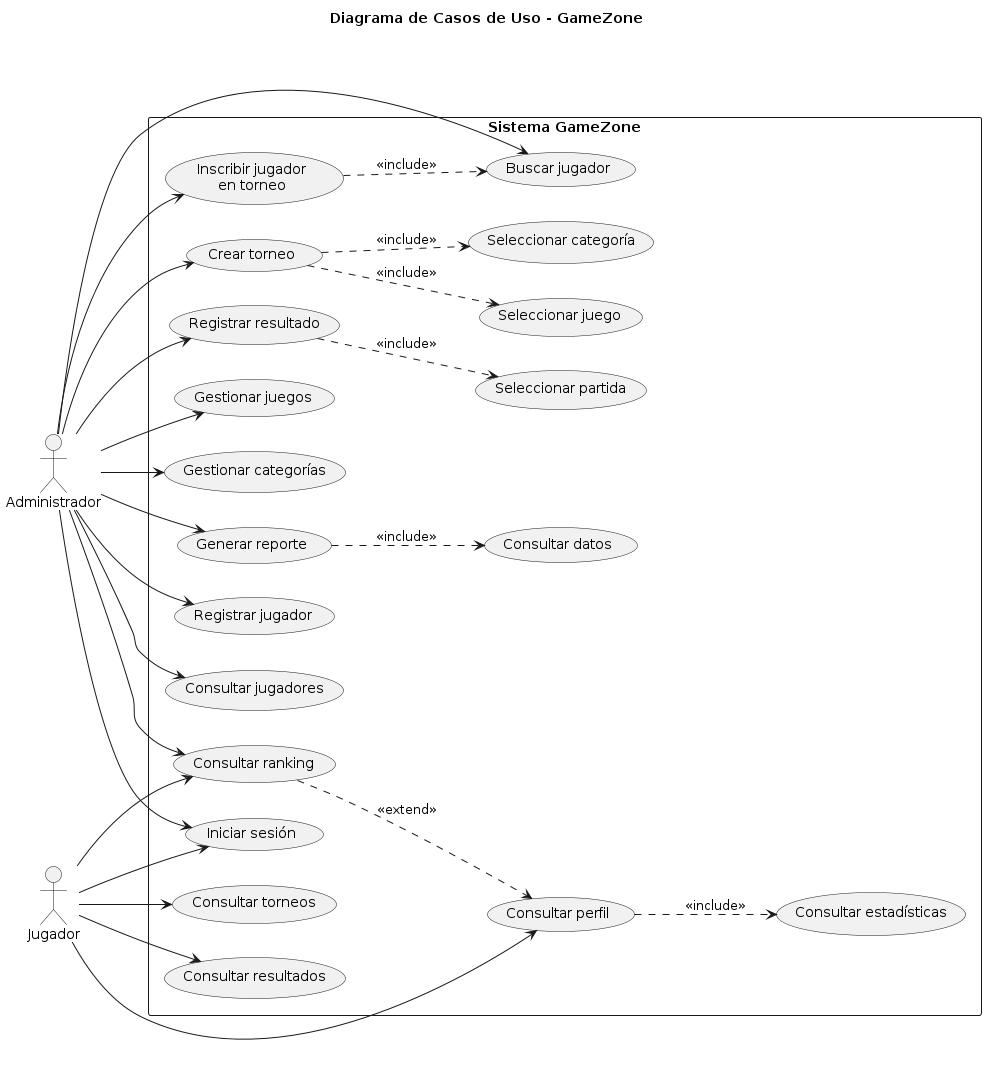

The diagram above was rendered by PlantUML. Its source (embedded in the PNG):
@startuml
title Diagrama de Casos de Uso - GameZone

left to right direction

actor "Administrador" as Admin
actor "Jugador" as Jugador

rectangle "Sistema GameZone" {

    usecase "Iniciar sesión" as UC1

    usecase "Registrar jugador" as UC2
    usecase "Buscar jugador" as UC3
    usecase "Consultar jugadores" as UC4
    usecase "Consultar perfil" as UC5

    usecase "Crear torneo" as UC6
    usecase "Inscribir jugador\nen torneo" as UC7
    usecase "Consultar torneos" as UC8

    usecase "Registrar resultado" as UC9
    usecase "Consultar resultados" as UC10

    usecase "Consultar ranking" as UC11
    usecase "Consultar estadísticas" as UC12

    usecase "Gestionar juegos" as UC13
    usecase "Gestionar categorías" as UC14

    usecase "Generar reporte" as UC15
    usecase "Consultar datos" as UC16

    usecase "Seleccionar juego" as UC17
    usecase "Seleccionar categoría" as UC18
    usecase "Seleccionar partida" as UC19
}

' Relaciones del Administrador
Admin --> UC1
Admin --> UC2
Admin --> UC3
Admin --> UC4
Admin --> UC6
Admin --> UC7
Admin --> UC9
Admin --> UC11
Admin --> UC13
Admin --> UC14
Admin --> UC15

' Relaciones del Jugador
Jugador --> UC1
Jugador --> UC5
Jugador --> UC8
Jugador --> UC10
Jugador --> UC11

' Relaciones INCLUDE
UC6 ..> UC17 : <<include>>
UC6 ..> UC18 : <<include>>
UC7 ..> UC3 : <<include>>
UC9 ..> UC19 : <<include>>
UC15 ..> UC16 : <<include>>
UC5 ..> UC12 : <<include>>

' Relación EXTEND
UC11 ..> UC5 : <<extend>>
@enduml